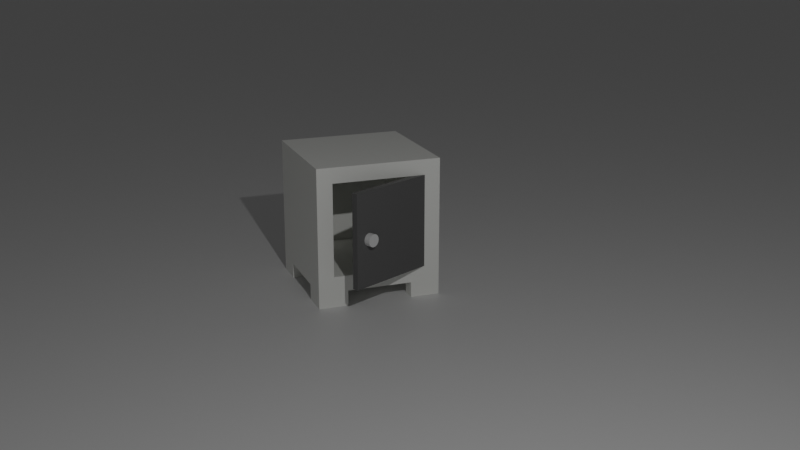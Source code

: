 # Source: Loker.blend  (saved by Blender 2.92.15; exported with 4.5.12 LTS)
import bpy
from mathutils import Matrix  # noqa: F401  (used for matrix-valued properties, if any)

bpy.ops.wm.read_factory_settings(use_empty=True)
scene = bpy.context.scene
scene.name = 'Scene'

# ---- collections
col_collection = bpy.data.collections.new('Collection'); scene.collection.children.link(col_collection)

# ---- materials (node trees are filled in below, after node groups)
mat_material_001 = bpy.data.materials.new('Material.001')
mat_material_001.use_transparent_shadow = False
mat_material_002 = bpy.data.materials.new('Material.002')
mat_material_002.use_transparent_shadow = False
mat_material_005 = bpy.data.materials.new('Material.005')
mat_material_005.use_transparent_shadow = False
mat_material_004 = bpy.data.materials.new('Material.004')
mat_material_004.use_transparent_shadow = False

# ---- material node trees
mat_material_001.use_nodes = True; mat_material_001.node_tree.nodes.clear()
_N = mat_material_001.node_tree.nodes; _L = mat_material_001.node_tree.links
n0 = _N.new('ShaderNodeBsdfPrincipled'); n0.name = 'Principled BSDF'; n0.location = (10, 300)
n0.distribution = 'GGX'
n0.subsurface_method = 'BURLEY'
n0.inputs[0].default_value = (0.9916, 1.0, 0.957, 1.0)
n0.inputs[3].default_value = 1.45
n0.inputs[27].default_value = (0.0, 0.0, 0.0, 1.0)
n0.inputs[28].default_value = 1.0
n1 = _N.new('ShaderNodeOutputMaterial'); n1.name = 'Material Output'; n1.location = (300, 300)
_L.new(n0.outputs[0], n1.inputs[0])
n1.is_active_output = True
mat_material_002.use_nodes = True; mat_material_002.node_tree.nodes.clear()
_N = mat_material_002.node_tree.nodes; _L = mat_material_002.node_tree.links
n0 = _N.new('ShaderNodeBsdfPrincipled'); n0.name = 'Principled BSDF'; n0.location = (10, 300)
n0.distribution = 'GGX'
n0.subsurface_method = 'BURLEY'
n0.inputs[0].default_value = (0.1287, 0.1287, 0.1287, 1.0)
n0.inputs[3].default_value = 1.45
n0.inputs[27].default_value = (0.0, 0.0, 0.0, 1.0)
n0.inputs[28].default_value = 1.0
n1 = _N.new('ShaderNodeOutputMaterial'); n1.name = 'Material Output'; n1.location = (300, 300)
_L.new(n0.outputs[0], n1.inputs[0])
n1.is_active_output = True
mat_material_005.use_nodes = True; mat_material_005.node_tree.nodes.clear()
_N = mat_material_005.node_tree.nodes; _L = mat_material_005.node_tree.links
n0 = _N.new('ShaderNodeBsdfPrincipled'); n0.name = 'Principled BSDF'; n0.location = (10, 300)
n0.distribution = 'GGX'
n0.subsurface_method = 'BURLEY'
n0.inputs[3].default_value = 1.45
n0.inputs[27].default_value = (0.0, 0.0, 0.0, 1.0)
n0.inputs[28].default_value = 1.0
n1 = _N.new('ShaderNodeOutputMaterial'); n1.name = 'Material Output'; n1.location = (300, 300)
_L.new(n0.outputs[0], n1.inputs[0])
n1.is_active_output = True
mat_material_004.use_nodes = True; mat_material_004.node_tree.nodes.clear()
_N = mat_material_004.node_tree.nodes; _L = mat_material_004.node_tree.links
n0 = _N.new('ShaderNodeBsdfPrincipled'); n0.name = 'Principled BSDF'; n0.location = (10, 300)
n0.distribution = 'GGX'
n0.subsurface_method = 'BURLEY'
n0.inputs[3].default_value = 1.45
n0.inputs[27].default_value = (0.0, 0.0, 0.0, 1.0)
n0.inputs[28].default_value = 1.0
n1 = _N.new('ShaderNodeOutputMaterial'); n1.name = 'Material Output'; n1.location = (300, 300)
_L.new(n0.outputs[0], n1.inputs[0])
n1.is_active_output = True

# ---- world
world_world = bpy.data.worlds.new('World'); scene.world = world_world
world_world.use_nodes = True; world_world.node_tree.nodes.clear()
_N = world_world.node_tree.nodes; _L = world_world.node_tree.links
n0 = _N.new('ShaderNodeOutputWorld'); n0.name = 'World Output'; n0.location = (300, 300)
n1 = _N.new('ShaderNodeBackground'); n1.name = 'Background'; n1.location = (10, 300)
n1.inputs[0].default_value = (0.05088, 0.05088, 0.05088, 1.0)
_L.new(n1.outputs[0], n0.inputs[0])
n0.is_active_output = True
world_world.color = (0.05088, 0.05088, 0.05088)
world_world.use_sun_shadow = False
world_world.sun_shadow_jitter_overblur = 0.0

# ---- cameras
cam_camera = bpy.data.cameras.new('Camera')
cam_camera.clip_end = 100.0
cam_camera.ortho_scale = 7.314

# ---- lights
light_light = bpy.data.lights.new('Light', 'POINT')
light_light.transmission_factor = 0.0
light_light.energy = 1000.0
light_light.shadow_soft_size = 0.1
light_light.shadow_maximum_resolution = 0.006
light_light.use_absolute_resolution = True

# ---- meshes
me_cube_001 = bpy.data.meshes.new('Cube.001')
me_cube_001.from_pydata([(-0.7638, -0.7638, -1.0), (-1.0, -1.0, 1.0), (-0.7638, 0.7638, -1.0), (-1.0, 1.0, 1.0), (0.7638, -0.7638, -1.0), (1.0, -1.0, 1.0), (0.7638, 0.7638, -1.0), (1.0, 1.0, 1.0), (-0.75, -1.0, -1.0), (-0.75, -1.0, 1.0), (0.75, -1.0, 1.0), (0.75, -1.0, -1.0), (-0.75, -1.0, -0.75), (-0.75, -1.0, 0.75), (0.75, -1.0, 0.75), (0.75, -1.0, -0.75), (-0.75, 0.75, -0.75), (-0.75, 0.75, 0.75), (0.75, 0.75, 0.75), (0.75, 0.75, -0.75), (0.75, -1.0, 0.0), (-0.7638, 0.525, -1.0), (-1.0, 0.525, 1.0), (0.7638, 0.525, -1.0), (1.0, 0.525, 1.0), (-0.7638, -0.525, -1.0), (1.0, -0.525, 1.0), (-1.0, -0.525, 1.0), (0.7638, -0.525, -1.0), (0.525, 0.7638, -1.0), (0.525, 1.0, 1.0), (0.525, -0.7638, -1.0), (0.525, -1.0, 1.0), (0.3938, -1.0, -1.0), (0.3938, -1.0, 1.0), (0.3938, -1.0, -0.75), (0.3938, -1.0, 0.75), (0.3938, 0.75, -0.75), (0.3938, 0.75, 0.75), (0.525, 0.525, 1.0), (0.525, 0.525, -1.0), (0.525, -0.525, 1.0), (0.525, -0.525, -1.0), (-0.525, 0.7638, -1.0), (-0.525, -1.0, 1.0), (-0.3938, -1.0, 1.0), (-0.3938, -1.0, 0.75), (-0.3938, 0.75, 0.75), (-0.525, 0.525, -1.0), (-0.525, -0.525, -1.0), (-0.525, 1.0, 1.0), (-0.525, -0.7638, -1.0), (-0.3938, -1.0, -1.0), (-0.3938, -1.0, -0.75), (-0.3938, 0.75, -0.75), (-0.525, 0.525, 1.0), (-0.525, -0.525, 1.0), (-1.0, -0.525, -1.0), (-1.0, -1.0, -1.0), (-0.525, 1.0, -1.0), (-1.0, 1.0, -1.0), (1.0, 0.525, -1.0), (1.0, 1.0, -1.0), (0.525, -1.0, -1.0), (1.0, -1.0, -1.0), (-1.0, 0.525, -1.0), (1.0, -0.525, -1.0), (0.525, 1.0, -1.0), (-0.525, -1.0, -1.0), (0.7612, 0.7612, -1.0), (0.7612, -0.7612, -1.0), (-0.7612, 0.7612, -1.0), (-0.7612, -0.7612, -1.0), (-1.0, -0.525, -1.25), (-1.0, -1.0, -1.25), (-0.525, 1.0, -1.25), (-1.0, 1.0, -1.25), (1.0, 0.525, -1.25), (1.0, 1.0, -1.25), (0.525, -1.0, -1.25), (1.0, -1.0, -1.25), (-1.0, 0.525, -1.25), (1.0, -0.525, -1.25), (0.525, 1.0, -1.25), (-0.525, -1.0, -1.25), (-0.7638, -0.525, -1.25), (-0.7638, -0.7638, -1.25), (-0.525, 0.7638, -1.25), (-0.7638, 0.7638, -1.25), (0.7638, 0.525, -1.25), (0.7638, 0.7638, -1.25), (0.525, -0.7638, -1.25), (0.7638, -0.7638, -1.25), (-0.7638, 0.525, -1.25), (0.7638, -0.525, -1.25), (0.525, 0.7638, -1.25), (-0.525, -0.7638, -1.25)], [], [(65, 22, 3, 60), (67, 30, 7, 62), (66, 26, 5, 64), (1, 58, 8, 9), (70, 28, 4, 31), (56, 27, 1, 44), (33, 11, 15, 35), (63, 64, 11, 33), (44, 1, 9, 45), (64, 5, 10, 11), (46, 13, 17, 47), (9, 8, 12, 13), (45, 9, 13, 46), (11, 10, 14, 15), (54, 47, 17, 16), (15, 14, 18, 19), (35, 15, 19, 37), (13, 12, 16, 17), (50, 3, 22, 55), (29, 6, 23, 69), (62, 7, 24, 61), (57, 27, 22, 65), (58, 1, 27, 57), (55, 22, 27, 56), (69, 23, 28, 70), (61, 24, 26, 66), (48, 40, 42, 49), (24, 39, 41, 26), (43, 29, 69, 71), (7, 30, 39, 24), (53, 35, 37, 54), (19, 18, 38, 37), (10, 34, 36, 14), (14, 36, 38, 18), (5, 32, 34, 10), (68, 63, 33, 52), (52, 33, 35, 53), (26, 41, 32, 5), (72, 70, 31, 51), (59, 50, 30, 67), (60, 3, 50, 59), (25, 72, 51, 0), (8, 52, 53, 12), (58, 68, 52, 8), (12, 53, 54, 16), (2, 43, 71, 21), (21, 71, 72, 25), (39, 55, 56, 41), (30, 50, 55, 39), (37, 38, 47, 54), (34, 45, 46, 36), (36, 46, 47, 38), (32, 44, 45, 34), (41, 56, 44, 32), (57, 25, 85, 73), (43, 2, 88, 87), (6, 29, 95, 90), (25, 0, 86, 85), (63, 31, 91, 79), (28, 23, 61, 66), (21, 25, 57, 65), (60, 59, 75, 76), (4, 28, 94, 92), (51, 31, 63, 68), (69, 70, 42, 40), (29, 43, 59, 67), (71, 69, 40, 48), (70, 72, 49, 42), (0, 51, 96, 86), (72, 71, 48, 49), (85, 86, 74, 73), (87, 88, 76, 75), (89, 90, 78, 77), (91, 92, 80, 79), (88, 93, 81, 76), (92, 94, 82, 80), (90, 95, 83, 78), (86, 96, 84, 74), (21, 65, 81, 93), (65, 60, 76, 81), (23, 6, 90, 89), (68, 58, 74, 84), (62, 61, 77, 78), (28, 66, 82, 94), (58, 57, 73, 74), (31, 4, 92, 91), (59, 43, 87, 75), (67, 62, 78, 83), (29, 67, 83, 95), (2, 21, 93, 88), (51, 68, 84, 96), (61, 23, 89, 77), (64, 63, 79, 80), (66, 64, 80, 82)])
_uv = me_cube_001.uv_layers.new(name='UVMap')
_uv.uv.foreach_set('vector', [0.375, 0.1906, 0.625, 0.1906, 0.625, 0.25, 0.375, 0.25, 0.375, 0.4406, 0.625, 0.4406, 0.625, 0.5, 0.375, 0.5, 0.375, 0.6906, 0.625, 0.6906, 0.625, 0.75, 0.375, 0.75, 0.625, 0.0, 0.375, 0.0, 0.375, 0.0, 0.625, 0.0, 0.3451, 0.7201, 0.3455, 0.6906, 0.3455, 0.7205, 0.3156, 0.7205, 0.8156, 0.6906, 0.875, 0.6906, 0.875, 0.75, 0.8156, 0.75, 0.3156, 0.75, 0.375, 0.75, 0.375, 0.75, 0.3156, 0.75, 0.375, 0.75, 0.375, 0.75, 0.375, 0.75, 0.375, 0.75, 0.625, 0.0, 0.625, 0.0, 0.625, 0.0, 0.625, 0.0, 0.375, 0.75, 0.625, 0.75, 0.625, 0.75, 0.375, 0.75, 0.8156, 0.75, 0.875, 0.75, 0.875, 0.75, 0.8156, 0.75, 0.625, 0.0, 0.375, 0.0, 0.375, 0.0, 0.625, 0.0, 0.8156, 0.75, 0.875, 0.75, 0.875, 0.75, 0.8156, 0.75, 0.375, 0.75, 0.625, 0.75, 0.625, 0.75, 0.375, 0.75, 0.375, 0.9406, 0.625, 0.9406, 0.625, 1.0, 0.375, 1.0, 0.375, 0.75, 0.625, 0.75, 0.625, 0.75, 0.375, 0.75, 0.3156, 0.75, 0.375, 0.75, 0.375, 0.75, 0.3156, 0.75, 0.625, 0.0, 0.375, 0.0, 0.375, 0.0, 0.625, 0.0, 0.8156, 0.5, 0.875, 0.5, 0.875, 0.5594, 0.8156, 0.5594, 0.3156, 0.5295, 0.3455, 0.5295, 0.3455, 0.5594, 0.3451, 0.5299, 0.375, 0.5, 0.625, 0.5, 0.625, 0.5594, 0.375, 0.5594, 0.375, 0.05937, 0.625, 0.05937, 0.625, 0.1906, 0.375, 0.1906, 0.375, 0.0, 0.625, 0.0, 0.625, 0.05937, 0.375, 0.05937, 0.8156, 0.5594, 0.875, 0.5594, 0.875, 0.6906, 0.8156, 0.6906, 0.3451, 0.5299, 0.3455, 0.5594, 0.3455, 0.6906, 0.3451, 0.7201, 0.375, 0.5594, 0.625, 0.5594, 0.625, 0.6906, 0.375, 0.6906, 0.1844, 0.5594, 0.3156, 0.5594, 0.3156, 0.6906, 0.1844, 0.6906, 0.625, 0.5594, 0.6844, 0.5594, 0.6844, 0.6906, 0.625, 0.6906, 0.1844, 0.5295, 0.3156, 0.5295, 0.3451, 0.5299, 0.1549, 0.5299, 0.625, 0.5, 0.6844, 0.5, 0.6844, 0.5594, 0.625, 0.5594, 0.1844, 0.75, 0.3156, 0.75, 0.3156, 0.75, 0.1844, 0.75, 0.375, 0.75, 0.625, 0.75, 0.625, 0.8094, 0.375, 0.8094, 0.625, 0.75, 0.6844, 0.75, 0.6844, 0.75, 0.625, 0.75, 0.625, 0.75, 0.6844, 0.75, 0.6844, 0.75, 0.625, 0.75, 0.625, 0.75, 0.625, 0.75, 0.625, 0.75, 0.625, 0.75, 0.1844, 0.75, 0.3156, 0.75, 0.2992, 0.75, 0.2008, 0.75, 0.1844, 0.75, 0.3156, 0.75, 0.3156, 0.75, 0.1844, 0.75, 0.625, 0.6906, 0.6844, 0.6906, 0.6844, 0.75, 0.625, 0.75, 0.1549, 0.7201, 0.3451, 0.7201, 0.3156, 0.7205, 0.1844, 0.7205, 0.375, 0.3094, 0.625, 0.3094, 0.625, 0.4406, 0.375, 0.4406, 0.375, 0.25, 0.625, 0.25, 0.625, 0.3094, 0.375, 0.3094, 0.1545, 0.6906, 0.1549, 0.7201, 0.1844, 0.7205, 0.1545, 0.7205, 0.125, 0.75, 0.1844, 0.75, 0.1844, 0.75, 0.125, 0.75, 0.375, 0.0, 0.375, 0.0, 0.375, 0.0, 0.375, 0.0, 0.125, 0.75, 0.1844, 0.75, 0.1844, 0.75, 0.125, 0.75, 0.1545, 0.5295, 0.1844, 0.5295, 0.1549, 0.5299, 0.1545, 0.5594, 0.1545, 0.5594, 0.1549, 0.5299, 0.1549, 0.7201, 0.1545, 0.6906, 0.6844, 0.5594, 0.8156, 0.5594, 0.8156, 0.6906, 0.6844, 0.6906, 0.6844, 0.5, 0.8156, 0.5, 0.8156, 0.5594, 0.6844, 0.5594, 0.375, 0.8094, 0.625, 0.8094, 0.625, 0.9406, 0.375, 0.9406, 0.6844, 0.75, 0.8156, 0.75, 0.8156, 0.75, 0.6844, 0.75, 0.6844, 0.75, 0.8156, 0.75, 0.8156, 0.75, 0.6844, 0.75, 0.6844, 0.75, 0.8156, 0.75, 0.7992, 0.75, 0.7008, 0.75, 0.6844, 0.6906, 0.8156, 0.6906, 0.8156, 0.75, 0.6844, 0.75, 0.125, 0.6906, 0.1545, 0.6906, 0.1545, 0.6906, 0.125, 0.6906, 0.1844, 0.5295, 0.1545, 0.5295, 0.1545, 0.5295, 0.1844, 0.5295, 0.3455, 0.5295, 0.3156, 0.5295, 0.3156, 0.5295, 0.3455, 0.5295, 0.1545, 0.6906, 0.1545, 0.7205, 0.1545, 0.7205, 0.1545, 0.6906, 0.3156, 0.75, 0.3156, 0.7205, 0.3156, 0.7205, 0.3156, 0.75, 0.3455, 0.6906, 0.3455, 0.5594, 0.375, 0.5594, 0.375, 0.6906, 0.1545, 0.5594, 0.1545, 0.6906, 0.125, 0.6906, 0.125, 0.5594, 0.375, 0.25, 0.375, 0.3094, 0.375, 0.3094, 0.375, 0.25, 0.3455, 0.7205, 0.3455, 0.6906, 0.3455, 0.6906, 0.3455, 0.7205, 0.1844, 0.7205, 0.3156, 0.7205, 0.3156, 0.75, 0.1844, 0.75, 0.3451, 0.5299, 0.3451, 0.7201, 0.3156, 0.6906, 0.3156, 0.5594, 0.3156, 0.5295, 0.1844, 0.5295, 0.1844, 0.5, 0.3156, 0.5, 0.1549, 0.5299, 0.3451, 0.5299, 0.3156, 0.5594, 0.1844, 0.5594, 0.3451, 0.7201, 0.1549, 0.7201, 0.1844, 0.6906, 0.3156, 0.6906, 0.1545, 0.7205, 0.1844, 0.7205, 0.1844, 0.7205, 0.1545, 0.7205, 0.1549, 0.7201, 0.1549, 0.5299, 0.1844, 0.5594, 0.1844, 0.6906, 0.1545, 0.6906, 0.1545, 0.7205, 0.125, 0.75, 0.125, 0.6906, 0.1844, 0.5295, 0.1545, 0.5295, 0.125, 0.5, 0.1844, 0.5, 0.3455, 0.5594, 0.3455, 0.5295, 0.375, 0.5, 0.375, 0.5594, 0.3156, 0.7205, 0.3455, 0.7205, 0.375, 0.75, 0.3156, 0.75, 0.1545, 0.5295, 0.1545, 0.5594, 0.125, 0.5594, 0.125, 0.5, 0.3455, 0.7205, 0.3455, 0.6906, 0.375, 0.6906, 0.375, 0.75, 0.3455, 0.5295, 0.3156, 0.5295, 0.3156, 0.5, 0.375, 0.5, 0.1545, 0.7205, 0.1844, 0.7205, 0.1844, 0.75, 0.125, 0.75, 0.1545, 0.5594, 0.125, 0.5594, 0.125, 0.5594, 0.1545, 0.5594, 0.375, 0.1906, 0.375, 0.25, 0.375, 0.25, 0.375, 0.1906, 0.3455, 0.5594, 0.3455, 0.5295, 0.3455, 0.5295, 0.3455, 0.5594, 0.375, 0.0, 0.375, 0.0, 0.375, 0.0, 0.375, 0.0, 0.375, 0.5, 0.375, 0.5594, 0.375, 0.5594, 0.375, 0.5, 0.3455, 0.6906, 0.375, 0.6906, 0.375, 0.6906, 0.3455, 0.6906, 0.375, 0.0, 0.375, 0.05937, 0.375, 0.05937, 0.375, 0.0, 0.3156, 0.7205, 0.3455, 0.7205, 0.3455, 0.7205, 0.3156, 0.7205, 0.1844, 0.5, 0.1844, 0.5295, 0.1844, 0.5295, 0.1844, 0.5, 0.375, 0.4406, 0.375, 0.5, 0.375, 0.5, 0.375, 0.4406, 0.3156, 0.5295, 0.3156, 0.5, 0.3156, 0.5, 0.3156, 0.5295, 0.1545, 0.5295, 0.1545, 0.5594, 0.1545, 0.5594, 0.1545, 0.5295, 0.1844, 0.7205, 0.1844, 0.75, 0.1844, 0.75, 0.1844, 0.7205, 0.375, 0.5594, 0.3455, 0.5594, 0.3455, 0.5594, 0.375, 0.5594, 0.375, 0.75, 0.375, 0.75, 0.375, 0.75, 0.375, 0.75, 0.375, 0.6906, 0.375, 0.75, 0.375, 0.75, 0.375, 0.6906])
me_cube_001.materials.append(mat_material_001)
me_cube_001.use_remesh_fix_poles = True
me_cube_001.use_remesh_preserve_attributes = False
me_cube_001.use_mirror_vertex_groups = False
me_cube_001.update()
me_cube = bpy.data.meshes.new('Cube')
me_cube.from_pydata([(-2.0, 0.0, -1.0), (-2.0, 0.0, 1.0), (-2.0, 2.0, -1.0), (-2.0, 2.0, 1.0), (5.96e-08, 0.0, -1.0), (5.96e-08, 0.0, 1.0), (5.96e-08, 2.0, -1.0), (5.96e-08, 2.0, 1.0)], [], [(0, 1, 3, 2), (2, 3, 7, 6), (6, 7, 5, 4), (4, 5, 1, 0), (2, 6, 4, 0), (7, 3, 1, 5)])
_uv = me_cube.uv_layers.new(name='UVMap')
_uv.uv.foreach_set('vector', [0.375, 0.0, 0.625, 0.0, 0.625, 0.25, 0.375, 0.25, 0.375, 0.25, 0.625, 0.25, 0.625, 0.5, 0.375, 0.5, 0.375, 0.5, 0.625, 0.5, 0.625, 0.75, 0.375, 0.75, 0.375, 0.75, 0.625, 0.75, 0.625, 1.0, 0.375, 1.0, 0.125, 0.5, 0.375, 0.5, 0.375, 0.75, 0.125, 0.75, 0.625, 0.5, 0.875, 0.5, 0.875, 0.75, 0.625, 0.75])
me_cube.materials.append(mat_material_002)
me_cube.use_remesh_fix_poles = True
me_cube.use_remesh_preserve_attributes = False
me_cube.use_mirror_vertex_groups = False
me_cube.update()
me_plane_001 = bpy.data.meshes.new('Plane.001')
me_plane_001.from_pydata([(-1.0, -1.0, 0.0), (1.0, -1.0, 0.0), (-1.0, 1.0, 0.0), (1.0, 1.0, 0.0)], [], [(0, 1, 3, 2)])
_uv = me_plane_001.uv_layers.new(name='UVMap')
_uv.uv.foreach_set('vector', [0.0, 0.0, 1.0, 0.0, 1.0, 1.0, 0.0, 1.0])
me_plane_001.materials.append(mat_material_005)
me_plane_001.use_remesh_fix_poles = True
me_plane_001.use_remesh_preserve_attributes = False
me_plane_001.use_mirror_vertex_groups = False
me_plane_001.update()
me_cube_002 = bpy.data.meshes.new('Cube.002')
me_cube_002.from_pydata([(-1.667, -2.384e-07, 5.96e-08), (-1.667, -0.8, -0.1333), (-1.667, 4.419e-07, -0.1333), (-1.641, -0.8, -0.1308), (-1.641, 4.425e-07, -0.1308), (-1.616, -0.8, -0.1232), (-1.616, 4.445e-07, -0.1232), (-1.593, -0.8, -0.1109), (-1.593, 4.478e-07, -0.1109), (-1.572, -0.8, -0.09428), (-1.572, 4.521e-07, -0.09428), (-1.556, -0.8, -0.07408), (-1.556, 4.574e-07, -0.07408), (-1.543, -0.8, -0.05102), (-1.543, 4.635e-07, -0.05102), (-1.536, -0.8, -0.02601), (-1.536, 4.7e-07, -0.02601), (-1.533, -0.8, 3.116e-07), (-1.533, 4.768e-07, 3.058e-07), (-1.536, -0.8, 0.02601), (-1.536, 4.837e-07, 0.02601), (-1.543, -0.8, 0.05102), (-1.543, 4.902e-07, 0.05102), (-1.556, -0.8, 0.07408), (-1.556, 4.963e-07, 0.07408), (-1.572, -0.8, 0.09428), (-1.572, 5.016e-07, 0.09428), (-1.593, -0.8, 0.1109), (-1.593, 5.059e-07, 0.1109), (-1.616, -0.8, 0.1232), (-1.616, 5.091e-07, 0.1232), (-1.641, -0.8, 0.1308), (-1.641, 5.111e-07, 0.1308), (-1.667, -0.8, 0.1333), (-1.667, 5.118e-07, 0.1333), (-1.693, -0.8, 0.1308), (-1.693, 5.111e-07, 0.1308), (-1.718, -0.8, 0.1232), (-1.718, 5.091e-07, 0.1232), (-1.741, -0.8, 0.1109), (-1.741, 5.059e-07, 0.1109), (-1.761, -0.8, 0.09428), (-1.761, 5.016e-07, 0.09428), (-1.778, -0.8, 0.07408), (-1.778, 4.963e-07, 0.07408), (-1.79, -0.8, 0.05102), (-1.79, 4.902e-07, 0.05102), (-1.797, -0.8, 0.02601), (-1.797, 4.837e-07, 0.02601), (-1.8, -0.8, 1.929e-07), (-1.8, 4.768e-07, 1.871e-07), (-1.797, -0.8, -0.02601), (-1.797, 4.7e-07, -0.02601), (-1.79, -0.8, -0.05102), (-1.79, 4.635e-07, -0.05102), (-1.778, -0.8, -0.07408), (-1.778, 4.574e-07, -0.07408), (-1.761, -0.8, -0.09428), (-1.761, 4.521e-07, -0.09428), (-1.741, -0.8, -0.1109), (-1.741, 4.478e-07, -0.1109), (-1.718, -0.8, -0.1232), (-1.718, 4.445e-07, -0.1232), (-1.693, -0.8, -0.1308), (-1.693, 4.425e-07, -0.1308), (-1.533, 4.768e-07, 1.871e-07)], [(50, 65)], [(1, 2, 4, 3), (3, 4, 6, 5), (5, 6, 8, 7), (7, 8, 10, 9), (9, 10, 12, 11), (11, 12, 14, 13), (13, 14, 16, 15), (15, 16, 18, 17), (17, 18, 20, 19), (19, 20, 22, 21), (21, 22, 24, 23), (23, 24, 26, 25), (25, 26, 28, 27), (27, 28, 30, 29), (29, 30, 32, 31), (31, 32, 34, 33), (33, 34, 36, 35), (35, 36, 38, 37), (37, 38, 40, 39), (39, 40, 42, 41), (41, 42, 44, 43), (43, 44, 46, 45), (45, 46, 48, 47), (47, 48, 50, 49), (49, 50, 52, 51), (51, 52, 54, 53), (53, 54, 56, 55), (55, 56, 58, 57), (57, 58, 60, 59), (59, 60, 62, 61), (4, 2, 64, 62, 60, 58, 56, 54, 52, 50, 48, 46, 44, 42, 40, 38, 36, 34, 32, 30, 28, 26, 24, 22, 20, 18, 16, 14, 12, 10, 8, 6), (61, 62, 64, 63), (63, 64, 2, 1), (1, 3, 5, 7, 9, 11, 13, 15, 17, 19, 21, 23, 25, 27, 29, 31, 33, 35, 37, 39, 41, 43, 45, 47, 49, 51, 53, 55, 57, 59, 61, 63)])
_uv = me_cube_002.uv_layers.new(name='UVMap')
_uv.uv.foreach_set('vector', [1.0, 0.5, 1.0, 1.0, 0.9688, 1.0, 0.9688, 0.5, 0.9688, 0.5, 0.9688, 1.0, 0.9375, 1.0, 0.9375, 0.5, 0.9375, 0.5, 0.9375, 1.0, 0.9062, 1.0, 0.9062, 0.5, 0.9062, 0.5, 0.9062, 1.0, 0.875, 1.0, 0.875, 0.5, 0.875, 0.5, 0.875, 1.0, 0.8438, 1.0, 0.8438, 0.5, 0.8438, 0.5, 0.8438, 1.0, 0.8125, 1.0, 0.8125, 0.5, 0.8125, 0.5, 0.8125, 1.0, 0.7812, 1.0, 0.7812, 0.5, 0.7812, 0.5, 0.7812, 1.0, 0.75, 1.0, 0.75, 0.5, 0.75, 0.5, 0.75, 1.0, 0.7188, 1.0, 0.7188, 0.5, 0.7188, 0.5, 0.7188, 1.0, 0.6875, 1.0, 0.6875, 0.5, 0.6875, 0.5, 0.6875, 1.0, 0.6562, 1.0, 0.6562, 0.5, 0.6562, 0.5, 0.6562, 1.0, 0.625, 1.0, 0.625, 0.5, 0.625, 0.5, 0.625, 1.0, 0.5938, 1.0, 0.5938, 0.5, 0.5938, 0.5, 0.5938, 1.0, 0.5625, 1.0, 0.5625, 0.5, 0.5625, 0.5, 0.5625, 1.0, 0.5312, 1.0, 0.5312, 0.5, 0.5312, 0.5, 0.5312, 1.0, 0.5, 1.0, 0.5, 0.5, 0.5, 0.5, 0.5, 1.0, 0.4688, 1.0, 0.4688, 0.5, 0.4688, 0.5, 0.4688, 1.0, 0.4375, 1.0, 0.4375, 0.5, 0.4375, 0.5, 0.4375, 1.0, 0.4062, 1.0, 0.4062, 0.5, 0.4062, 0.5, 0.4062, 1.0, 0.375, 1.0, 0.375, 0.5, 0.375, 0.5, 0.375, 1.0, 0.3438, 1.0, 0.3438, 0.5, 0.3438, 0.5, 0.3438, 1.0, 0.3125, 1.0, 0.3125, 0.5, 0.3125, 0.5, 0.3125, 1.0, 0.2812, 1.0, 0.2812, 0.5, 0.2812, 0.5, 0.2812, 1.0, 0.25, 1.0, 0.25, 0.5, 0.25, 0.5, 0.25, 1.0, 0.2188, 1.0, 0.2188, 0.5, 0.2188, 0.5, 0.2188, 1.0, 0.1875, 1.0, 0.1875, 0.5, 0.1875, 0.5, 0.1875, 1.0, 0.1562, 1.0, 0.1562, 0.5, 0.1562, 0.5, 0.1562, 1.0, 0.125, 1.0, 0.125, 0.5, 0.125, 0.5, 0.125, 1.0, 0.09375, 1.0, 0.09375, 0.5, 0.09375, 0.5, 0.09375, 1.0, 0.0625, 1.0, 0.0625, 0.5, 0.2968, 0.4854, 0.25, 0.49, 0.2032, 0.4854, 0.1582, 0.4717, 0.1167, 0.4496, 0.08029, 0.4197, 0.05045, 0.3833, 0.02827, 0.3418, 0.01461, 0.2968, 0.01, 0.25, 0.01461, 0.2032, 0.02827, 0.1582, 0.05045, 0.1167, 0.08029, 0.08029, 0.1167, 0.05045, 0.1582, 0.02827, 0.2032, 0.01461, 0.25, 0.01, 0.2968, 0.01461, 0.3418, 0.02827, 0.3833, 0.05045, 0.4197, 0.08029, 0.4496, 0.1167, 0.4717, 0.1582, 0.4854, 0.2032, 0.49, 0.25, 0.4854, 0.2968, 0.4717, 0.3418, 0.4496, 0.3833, 0.4197, 0.4197, 0.3833, 0.4496, 0.3418, 0.4717, 0.0625, 0.5, 0.0625, 1.0, 0.03125, 1.0, 0.03125, 0.5, 0.03125, 0.5, 0.03125, 1.0, 0.0, 1.0, 0.0, 0.5, 0.75, 0.49, 0.7968, 0.4854, 0.8418, 0.4717, 0.8833, 0.4496, 0.9197, 0.4197, 0.9496, 0.3833, 0.9717, 0.3418, 0.9854, 0.2968, 0.99, 0.25, 0.9854, 0.2032, 0.9717, 0.1582, 0.9496, 0.1167, 0.9197, 0.08029, 0.8833, 0.05045, 0.8418, 0.02827, 0.7968, 0.01461, 0.75, 0.01, 0.7032, 0.01461, 0.6582, 0.02827, 0.6167, 0.05045, 0.5803, 0.08029, 0.5504, 0.1167, 0.5283, 0.1582, 0.5146, 0.2032, 0.51, 0.25, 0.5146, 0.2968, 0.5283, 0.3418, 0.5504, 0.3833, 0.5803, 0.4197, 0.6167, 0.4496, 0.6582, 0.4717, 0.7032, 0.4854])
me_cube_002.materials.append(mat_material_004)
me_cube_002.use_remesh_fix_poles = True
me_cube_002.use_remesh_preserve_attributes = False
me_cube_002.use_mirror_vertex_groups = False
me_cube_002.update()

# ---- objects
ob_light = bpy.data.objects.new('Light', light_light)
ob_camera = bpy.data.objects.new('Camera', cam_camera)
ob_cube = bpy.data.objects.new('Cube', me_cube_001)
ob_cube_001 = bpy.data.objects.new('Cube.001', me_cube)
ob_plane = bpy.data.objects.new('Plane', me_plane_001)
ob_cube_002 = bpy.data.objects.new('Cube.002', me_cube_002)

# ---- transforms, parenting, visibility, modifiers, constraints
ob_light.location = (11.08, -4.995, 8.904)
ob_light.rotation_euler = (-1.911, 0.1203, 1.295)
ob_light.lock_rotations_4d = False
ob_light.empty_display_type = 'ARROWS'
ob_light.color = (0.0, 0.0, 0.0, 0.0)
ob_light.lineart.crease_threshold = 0.0
ob_camera.location = (13.96, -9.714, 6.482)
ob_camera.rotation_euler = (1.263, -1.859e-06, 0.9546)
ob_camera.lock_rotations_4d = False
ob_camera.empty_display_type = 'ARROWS'
ob_camera.color = (0.0, 0.0, 0.0, 0.0)
ob_camera.display_type = 'WIRE'
ob_camera.lineart.crease_threshold = 0.0
ob_cube.location = (-0.5793, -0.2346, 1.25)
ob_cube.rotation_euler = (-3.142, -3.142, 4.454)
ob_cube.lineart.crease_threshold = 0.0
ob_cube_001.location = (0.5793, 0.2346, 1.25)
ob_cube_001.rotation_euler = (0.0, -0.0, 1.782)
ob_cube_001.scale = (0.75, 0.05, 0.75)
ob_cube_001.lineart.crease_threshold = 0.0
ob_plane.location = (0.0, 0.0, 0.0)
ob_plane.scale = (8938.0, 8938.0, 8938.0)
ob_plane.lineart.crease_threshold = 0.0
ob_cube_002.location = (0.5793, 0.2346, 1.25)
ob_cube_002.rotation_euler = (0.0, -0.0, 1.782)
ob_cube_002.scale = (0.75, 0.125, 0.75)
ob_cube_002.lineart.crease_threshold = 0.0

# ---- collection membership
col_collection.objects.link(ob_light)
col_collection.objects.link(ob_camera)
col_collection.objects.link(ob_cube)
col_collection.objects.link(ob_cube_001)
col_collection.objects.link(ob_plane)
col_collection.objects.link(ob_cube_002)

# ---- scene / render settings (as saved in the file)
scene.camera = ob_camera
scene.frame_start = 1; scene.frame_end = 250; scene.frame_set(1)
scene.render.engine = 'BLENDER_EEVEE_NEXT'
scene.cycles.use_denoising = False
scene.cycles.samples = 128
scene.cycles.sampling_pattern = 'TABULATED_SOBOL'
scene.cycles.use_adaptive_sampling = False
scene.cycles.use_light_tree = False
scene.view_settings.view_transform = 'Filmic'
scene.unit_settings.scale_length = 0.01
bpy.context.view_layer.update()
